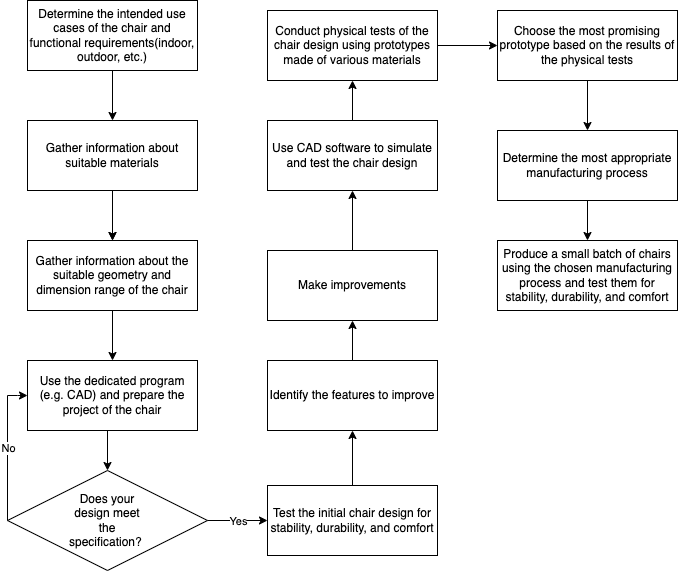

The diagram above was exported from draw.io. Its source (the exported page's mxGraphModel, read from the mxfile embedded in the PNG):
<mxGraphModel dx="954" dy="559" grid="1" gridSize="10" guides="1" tooltips="1" connect="1" arrows="1" fold="1" page="1" pageScale="1" pageWidth="827" pageHeight="1169" background="#ffffff" math="0" shadow="0">
  <root>
    <mxCell id="0" />
    <mxCell id="1" parent="0" />
    <mxCell id="X0aU8UD_x3ppHJZ4A3IN-1" value="Determine the intended use cases of the chair and functional requirements(indoor, outdoor, etc.)" style="html=1;whiteSpace=wrap;" vertex="1" parent="1">
      <mxGeometry x="80" y="40" width="170" height="70" as="geometry" />
    </mxCell>
    <mxCell id="X0aU8UD_x3ppHJZ4A3IN-13" value="" style="edgeStyle=orthogonalEdgeStyle;rounded=0;orthogonalLoop=1;jettySize=auto;html=1;" edge="1" parent="1" source="X0aU8UD_x3ppHJZ4A3IN-2" target="X0aU8UD_x3ppHJZ4A3IN-3">
      <mxGeometry relative="1" as="geometry" />
    </mxCell>
    <mxCell id="X0aU8UD_x3ppHJZ4A3IN-2" value="Gather information about suitable materials" style="html=1;whiteSpace=wrap;" vertex="1" parent="1">
      <mxGeometry x="80" y="160" width="170" height="70" as="geometry" />
    </mxCell>
    <mxCell id="X0aU8UD_x3ppHJZ4A3IN-3" value="Gather information about the suitable geometry and dimension range of the chair" style="html=1;whiteSpace=wrap;" vertex="1" parent="1">
      <mxGeometry x="80" y="280" width="170" height="70" as="geometry" />
    </mxCell>
    <mxCell id="X0aU8UD_x3ppHJZ4A3IN-4" value="Use the dedicated program (e.g. CAD) and prepare the project of the chair" style="html=1;whiteSpace=wrap;" vertex="1" parent="1">
      <mxGeometry x="80" y="400" width="170" height="70" as="geometry" />
    </mxCell>
    <mxCell id="X0aU8UD_x3ppHJZ4A3IN-5" value="" style="rhombus;whiteSpace=wrap;html=1;" vertex="1" parent="1">
      <mxGeometry x="60" y="510" width="200" height="100" as="geometry" />
    </mxCell>
    <mxCell id="X0aU8UD_x3ppHJZ4A3IN-6" value="Does your design meet the specification?&amp;nbsp;" style="text;html=1;strokeColor=none;fillColor=none;align=center;verticalAlign=middle;whiteSpace=wrap;rounded=0;" vertex="1" parent="1">
      <mxGeometry x="130" y="545" width="60" height="30" as="geometry" />
    </mxCell>
    <mxCell id="X0aU8UD_x3ppHJZ4A3IN-7" value="" style="endArrow=classic;html=1;rounded=0;exitX=0;exitY=0.5;exitDx=0;exitDy=0;entryX=0;entryY=0.5;entryDx=0;entryDy=0;" edge="1" parent="1" source="X0aU8UD_x3ppHJZ4A3IN-5" target="X0aU8UD_x3ppHJZ4A3IN-4">
      <mxGeometry relative="1" as="geometry">
        <mxPoint x="360" y="480" as="sourcePoint" />
        <mxPoint x="60" y="420" as="targetPoint" />
        <Array as="points">
          <mxPoint x="60" y="435" />
          <mxPoint x="70" y="435" />
        </Array>
      </mxGeometry>
    </mxCell>
    <mxCell id="X0aU8UD_x3ppHJZ4A3IN-8" value="No" style="edgeLabel;resizable=0;html=1;align=center;verticalAlign=middle;" connectable="0" vertex="1" parent="X0aU8UD_x3ppHJZ4A3IN-7">
      <mxGeometry relative="1" as="geometry" />
    </mxCell>
    <mxCell id="X0aU8UD_x3ppHJZ4A3IN-9" value="" style="endArrow=classic;html=1;rounded=0;exitX=1;exitY=0.5;exitDx=0;exitDy=0;" edge="1" parent="1" source="X0aU8UD_x3ppHJZ4A3IN-5">
      <mxGeometry relative="1" as="geometry">
        <mxPoint x="410" y="350" as="sourcePoint" />
        <mxPoint x="320" y="560" as="targetPoint" />
      </mxGeometry>
    </mxCell>
    <mxCell id="X0aU8UD_x3ppHJZ4A3IN-10" value="Yes" style="edgeLabel;resizable=0;html=1;align=center;verticalAlign=middle;" connectable="0" vertex="1" parent="X0aU8UD_x3ppHJZ4A3IN-9">
      <mxGeometry relative="1" as="geometry" />
    </mxCell>
    <mxCell id="X0aU8UD_x3ppHJZ4A3IN-11" value="" style="endArrow=classic;html=1;rounded=0;exitX=0.5;exitY=1;exitDx=0;exitDy=0;" edge="1" parent="1" source="X0aU8UD_x3ppHJZ4A3IN-2" target="X0aU8UD_x3ppHJZ4A3IN-3">
      <mxGeometry relative="1" as="geometry">
        <mxPoint x="410" y="440" as="sourcePoint" />
        <mxPoint x="510" y="440" as="targetPoint" />
      </mxGeometry>
    </mxCell>
    <mxCell id="X0aU8UD_x3ppHJZ4A3IN-12" value="&lt;br&gt;" style="edgeLabel;resizable=0;html=1;align=center;verticalAlign=middle;" connectable="0" vertex="1" parent="X0aU8UD_x3ppHJZ4A3IN-11">
      <mxGeometry relative="1" as="geometry" />
    </mxCell>
    <mxCell id="X0aU8UD_x3ppHJZ4A3IN-14" value="" style="endArrow=classic;html=1;rounded=0;exitX=0.5;exitY=1;exitDx=0;exitDy=0;" edge="1" parent="1" source="X0aU8UD_x3ppHJZ4A3IN-3" target="X0aU8UD_x3ppHJZ4A3IN-4">
      <mxGeometry width="50" height="50" relative="1" as="geometry">
        <mxPoint x="430" y="460" as="sourcePoint" />
        <mxPoint x="480" y="410" as="targetPoint" />
      </mxGeometry>
    </mxCell>
    <mxCell id="X0aU8UD_x3ppHJZ4A3IN-15" value="" style="endArrow=classic;html=1;rounded=0;entryX=0.5;entryY=0;entryDx=0;entryDy=0;" edge="1" parent="1" target="X0aU8UD_x3ppHJZ4A3IN-5">
      <mxGeometry width="50" height="50" relative="1" as="geometry">
        <mxPoint x="160" y="470" as="sourcePoint" />
        <mxPoint x="480" y="410" as="targetPoint" />
      </mxGeometry>
    </mxCell>
    <mxCell id="X0aU8UD_x3ppHJZ4A3IN-17" value="Test the initial chair design for stability, durability, and comfort " style="html=1;whiteSpace=wrap;" vertex="1" parent="1">
      <mxGeometry x="320" y="525" width="170" height="70" as="geometry" />
    </mxCell>
    <mxCell id="X0aU8UD_x3ppHJZ4A3IN-18" value="Identify the features to improve" style="html=1;whiteSpace=wrap;" vertex="1" parent="1">
      <mxGeometry x="320" y="400" width="170" height="70" as="geometry" />
    </mxCell>
    <mxCell id="X0aU8UD_x3ppHJZ4A3IN-19" value="Make improvements" style="html=1;whiteSpace=wrap;" vertex="1" parent="1">
      <mxGeometry x="320" y="290" width="170" height="70" as="geometry" />
    </mxCell>
    <mxCell id="X0aU8UD_x3ppHJZ4A3IN-26" value="Use CAD software to simulate and test the chair design" style="html=1;whiteSpace=wrap;" vertex="1" parent="1">
      <mxGeometry x="320" y="160" width="170" height="70" as="geometry" />
    </mxCell>
    <mxCell id="X0aU8UD_x3ppHJZ4A3IN-27" value="Conduct physical tests of the chair design using prototypes made of various materials" style="html=1;whiteSpace=wrap;" vertex="1" parent="1">
      <mxGeometry x="320" y="50" width="170" height="70" as="geometry" />
    </mxCell>
    <mxCell id="X0aU8UD_x3ppHJZ4A3IN-28" value="Choose the most promising prototype based on the results of the physical tests " style="html=1;whiteSpace=wrap;" vertex="1" parent="1">
      <mxGeometry x="550" y="50" width="180" height="70" as="geometry" />
    </mxCell>
    <mxCell id="X0aU8UD_x3ppHJZ4A3IN-30" value="Determine the most appropriate manufacturing process" style="html=1;whiteSpace=wrap;" vertex="1" parent="1">
      <mxGeometry x="550" y="170" width="180" height="70" as="geometry" />
    </mxCell>
    <mxCell id="X0aU8UD_x3ppHJZ4A3IN-31" value="Produce a small batch of chairs using the chosen manufacturing process and test them for stability, durability, and comfort" style="html=1;whiteSpace=wrap;" vertex="1" parent="1">
      <mxGeometry x="550" y="280" width="180" height="70" as="geometry" />
    </mxCell>
    <mxCell id="X0aU8UD_x3ppHJZ4A3IN-32" value="" style="endArrow=classic;html=1;rounded=0;exitX=0.5;exitY=1;exitDx=0;exitDy=0;entryX=0.5;entryY=0;entryDx=0;entryDy=0;" edge="1" parent="1" source="X0aU8UD_x3ppHJZ4A3IN-1" target="X0aU8UD_x3ppHJZ4A3IN-2">
      <mxGeometry width="50" height="50" relative="1" as="geometry">
        <mxPoint x="370" y="430" as="sourcePoint" />
        <mxPoint x="420" y="380" as="targetPoint" />
      </mxGeometry>
    </mxCell>
    <mxCell id="X0aU8UD_x3ppHJZ4A3IN-33" value="" style="endArrow=classic;html=1;rounded=0;exitX=0.5;exitY=0;exitDx=0;exitDy=0;entryX=0.5;entryY=1;entryDx=0;entryDy=0;" edge="1" parent="1" source="X0aU8UD_x3ppHJZ4A3IN-17" target="X0aU8UD_x3ppHJZ4A3IN-18">
      <mxGeometry width="50" height="50" relative="1" as="geometry">
        <mxPoint x="370" y="430" as="sourcePoint" />
        <mxPoint x="420" y="380" as="targetPoint" />
      </mxGeometry>
    </mxCell>
    <mxCell id="X0aU8UD_x3ppHJZ4A3IN-36" value="" style="endArrow=classic;html=1;rounded=0;exitX=0.5;exitY=0;exitDx=0;exitDy=0;entryX=0.5;entryY=1;entryDx=0;entryDy=0;" edge="1" parent="1" source="X0aU8UD_x3ppHJZ4A3IN-18" target="X0aU8UD_x3ppHJZ4A3IN-19">
      <mxGeometry width="50" height="50" relative="1" as="geometry">
        <mxPoint x="370" y="430" as="sourcePoint" />
        <mxPoint x="420" y="380" as="targetPoint" />
      </mxGeometry>
    </mxCell>
    <mxCell id="X0aU8UD_x3ppHJZ4A3IN-37" value="" style="endArrow=classic;html=1;rounded=0;entryX=0.5;entryY=1;entryDx=0;entryDy=0;" edge="1" parent="1" source="X0aU8UD_x3ppHJZ4A3IN-19" target="X0aU8UD_x3ppHJZ4A3IN-26">
      <mxGeometry width="50" height="50" relative="1" as="geometry">
        <mxPoint x="370" y="430" as="sourcePoint" />
        <mxPoint x="420" y="380" as="targetPoint" />
      </mxGeometry>
    </mxCell>
    <mxCell id="X0aU8UD_x3ppHJZ4A3IN-38" value="" style="endArrow=classic;html=1;rounded=0;exitX=0.5;exitY=0;exitDx=0;exitDy=0;" edge="1" parent="1" source="X0aU8UD_x3ppHJZ4A3IN-26" target="X0aU8UD_x3ppHJZ4A3IN-27">
      <mxGeometry width="50" height="50" relative="1" as="geometry">
        <mxPoint x="370" y="430" as="sourcePoint" />
        <mxPoint x="420" y="380" as="targetPoint" />
      </mxGeometry>
    </mxCell>
    <mxCell id="X0aU8UD_x3ppHJZ4A3IN-39" value="" style="endArrow=classic;html=1;rounded=0;entryX=0;entryY=0.5;entryDx=0;entryDy=0;exitX=1;exitY=0.5;exitDx=0;exitDy=0;" edge="1" parent="1" source="X0aU8UD_x3ppHJZ4A3IN-27" target="X0aU8UD_x3ppHJZ4A3IN-28">
      <mxGeometry width="50" height="50" relative="1" as="geometry">
        <mxPoint x="370" y="270" as="sourcePoint" />
        <mxPoint x="420" y="220" as="targetPoint" />
      </mxGeometry>
    </mxCell>
    <mxCell id="X0aU8UD_x3ppHJZ4A3IN-40" value="" style="endArrow=classic;html=1;rounded=0;entryX=0.5;entryY=0;entryDx=0;entryDy=0;exitX=0.5;exitY=1;exitDx=0;exitDy=0;" edge="1" parent="1" source="X0aU8UD_x3ppHJZ4A3IN-28" target="X0aU8UD_x3ppHJZ4A3IN-30">
      <mxGeometry width="50" height="50" relative="1" as="geometry">
        <mxPoint x="370" y="270" as="sourcePoint" />
        <mxPoint x="420" y="220" as="targetPoint" />
      </mxGeometry>
    </mxCell>
    <mxCell id="X0aU8UD_x3ppHJZ4A3IN-41" value="" style="endArrow=classic;html=1;rounded=0;exitX=0.5;exitY=1;exitDx=0;exitDy=0;entryX=0.5;entryY=0;entryDx=0;entryDy=0;" edge="1" parent="1" source="X0aU8UD_x3ppHJZ4A3IN-30" target="X0aU8UD_x3ppHJZ4A3IN-31">
      <mxGeometry width="50" height="50" relative="1" as="geometry">
        <mxPoint x="370" y="270" as="sourcePoint" />
        <mxPoint x="420" y="220" as="targetPoint" />
      </mxGeometry>
    </mxCell>
  </root>
</mxGraphModel>